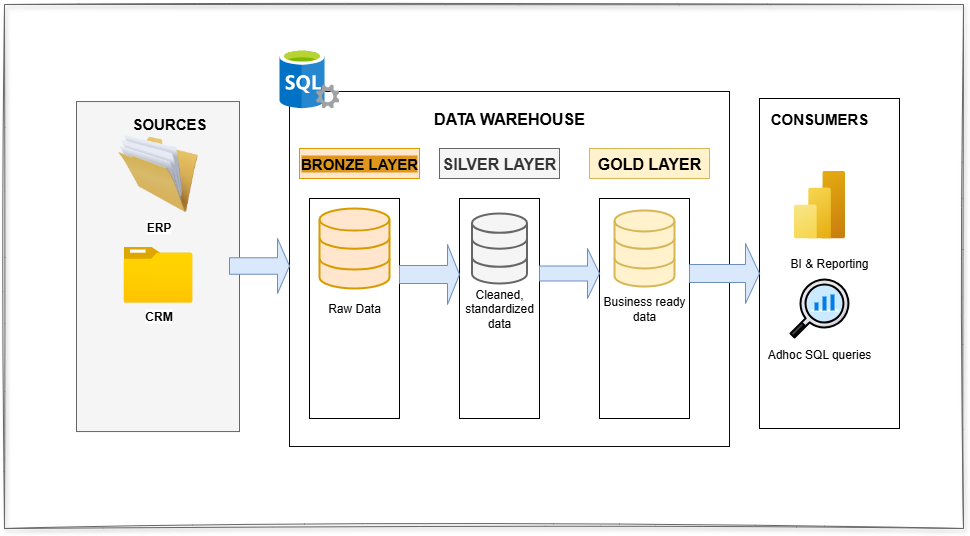

The diagram above was exported from draw.io. Its source (the exported page's mxGraphModel, read from the mxfile embedded in the PNG):
<mxGraphModel dx="1874" dy="1606" grid="0" gridSize="10" guides="1" tooltips="1" connect="1" arrows="1" fold="1" page="1" pageScale="1" pageWidth="850" pageHeight="1100" math="0" shadow="0">
  <root>
    <mxCell id="0" />
    <mxCell id="1" parent="0" />
    <mxCell id="AMJL4_pSMO4xdxHYRk23-1" value="" style="rounded=0;whiteSpace=wrap;html=1;fillColor=#f5f5f5;fontColor=#333333;strokeColor=#666666;" parent="1" vertex="1">
      <mxGeometry x="27" y="73.05" width="163" height="330" as="geometry" />
    </mxCell>
    <mxCell id="AMJL4_pSMO4xdxHYRk23-2" value="&lt;font style=&quot;font-size: 15px;&quot;&gt;&lt;b&gt;SOURCES&lt;/b&gt;&lt;/font&gt;" style="rounded=0;whiteSpace=wrap;html=1;fillColor=none;strokeColor=none;" parent="1" vertex="1">
      <mxGeometry x="50" y="80" width="140" height="30" as="geometry" />
    </mxCell>
    <mxCell id="AMJL4_pSMO4xdxHYRk23-3" value="" style="rounded=0;whiteSpace=wrap;html=1;fillColor=none;strokeColor=light-dark(#0e0d0c, #996500);" parent="1" vertex="1">
      <mxGeometry x="240" y="63" width="440" height="355" as="geometry" />
    </mxCell>
    <mxCell id="AMJL4_pSMO4xdxHYRk23-4" value="BI &amp;amp; Reporting" style="rounded=0;whiteSpace=wrap;html=1;fillColor=none;" parent="1" vertex="1">
      <mxGeometry x="710" y="70" width="140" height="330" as="geometry" />
    </mxCell>
    <mxCell id="AMJL4_pSMO4xdxHYRk23-5" value="&lt;font style=&quot;font-size: 16px;&quot;&gt;&lt;b&gt;DATA WAREHOUSE&lt;/b&gt;&lt;/font&gt;" style="rounded=0;whiteSpace=wrap;html=1;fillColor=none;strokeColor=none;" parent="1" vertex="1">
      <mxGeometry x="350" y="75" width="220" height="30" as="geometry" />
    </mxCell>
    <mxCell id="AMJL4_pSMO4xdxHYRk23-6" value="&lt;font style=&quot;font-size: 15px;&quot;&gt;&lt;b&gt;CONSUMERS&lt;/b&gt;&lt;/font&gt;" style="rounded=0;whiteSpace=wrap;html=1;fillColor=none;strokeColor=none;" parent="1" vertex="1">
      <mxGeometry x="710" y="70" width="120" height="40" as="geometry" />
    </mxCell>
    <mxCell id="AMJL4_pSMO4xdxHYRk23-7" value="&lt;font style=&quot;font-size: 15px;&quot;&gt;&lt;b style=&quot;background-color: light-dark(rgb(222, 151, 27), rgb(237, 237, 237));&quot;&gt;BRONZE LAYER&lt;/b&gt;&lt;/font&gt;" style="rounded=0;whiteSpace=wrap;html=1;fillColor=#ffe6cc;strokeColor=#d79b00;" parent="1" vertex="1">
      <mxGeometry x="250" y="120" width="120" height="30" as="geometry" />
    </mxCell>
    <mxCell id="AMJL4_pSMO4xdxHYRk23-8" value="Raw Data" style="rounded=0;whiteSpace=wrap;html=1;" parent="1" vertex="1">
      <mxGeometry x="260" y="170" width="90" height="220" as="geometry" />
    </mxCell>
    <mxCell id="AMJL4_pSMO4xdxHYRk23-9" value="&lt;font style=&quot;font-size: 16px;&quot;&gt;&lt;b&gt;SILVER LAYER&lt;/b&gt;&lt;/font&gt;" style="rounded=0;whiteSpace=wrap;html=1;fillColor=#f5f5f5;fontColor=#333333;strokeColor=#666666;" parent="1" vertex="1">
      <mxGeometry x="390" y="120" width="120" height="30" as="geometry" />
    </mxCell>
    <mxCell id="AMJL4_pSMO4xdxHYRk23-10" value="Cleaned, standardized data" style="rounded=0;whiteSpace=wrap;html=1;" parent="1" vertex="1">
      <mxGeometry x="410" y="170" width="80" height="220" as="geometry" />
    </mxCell>
    <mxCell id="AMJL4_pSMO4xdxHYRk23-11" value="&lt;font style=&quot;font-size: 16px;&quot;&gt;&lt;b&gt;GOLD LAYER&lt;/b&gt;&lt;/font&gt;" style="rounded=0;whiteSpace=wrap;html=1;fillColor=#fff2cc;strokeColor=#d6b656;" parent="1" vertex="1">
      <mxGeometry x="540" y="120" width="120" height="30" as="geometry" />
    </mxCell>
    <mxCell id="AMJL4_pSMO4xdxHYRk23-12" value="Business ready data" style="rounded=0;whiteSpace=wrap;html=1;" parent="1" vertex="1">
      <mxGeometry x="550" y="170" width="90" height="220" as="geometry" />
    </mxCell>
    <mxCell id="AMJL4_pSMO4xdxHYRk23-14" value="&lt;b&gt;ERP&lt;/b&gt;" style="image;html=1;image=img/lib/clip_art/general/Full_Folder_128x128.png" parent="1" vertex="1">
      <mxGeometry x="68.5" y="105" width="80" height="80" as="geometry" />
    </mxCell>
    <mxCell id="AMJL4_pSMO4xdxHYRk23-16" value="&lt;b&gt;CRM&lt;/b&gt;" style="image;aspect=fixed;html=1;points=[];align=center;fontSize=12;image=img/lib/azure2/general/Folder_Blank.svg;" parent="1" vertex="1">
      <mxGeometry x="74" y="218" width="69" height="56.00000000000001" as="geometry" />
    </mxCell>
    <mxCell id="AMJL4_pSMO4xdxHYRk23-18" value="" style="html=1;verticalLabelPosition=bottom;align=center;labelBackgroundColor=#ffffff;verticalAlign=top;strokeWidth=2;strokeColor=#d79b00;shadow=0;dashed=0;shape=mxgraph.ios7.icons.data;fillColor=#ffe6cc;" parent="1" vertex="1">
      <mxGeometry x="270" y="180" width="70" height="80" as="geometry" />
    </mxCell>
    <mxCell id="AMJL4_pSMO4xdxHYRk23-19" value="" style="html=1;verticalLabelPosition=bottom;align=center;labelBackgroundColor=#ffffff;verticalAlign=top;strokeWidth=2;strokeColor=#666666;shadow=0;dashed=0;shape=mxgraph.ios7.icons.data;fillColor=#f5f5f5;fontColor=#333333;" parent="1" vertex="1">
      <mxGeometry x="422.5" y="185" width="55" height="70" as="geometry" />
    </mxCell>
    <mxCell id="AMJL4_pSMO4xdxHYRk23-20" value="" style="html=1;verticalLabelPosition=bottom;align=center;labelBackgroundColor=#ffffff;verticalAlign=top;strokeWidth=2;strokeColor=#d6b656;shadow=0;dashed=0;shape=mxgraph.ios7.icons.data;fillColor=#fff2cc;" parent="1" vertex="1">
      <mxGeometry x="565" y="181.95" width="60" height="76.1" as="geometry" />
    </mxCell>
    <mxCell id="AMJL4_pSMO4xdxHYRk23-23" value="" style="shape=singleArrow;whiteSpace=wrap;html=1;fillColor=#dae8fc;strokeColor=#6c8ebf;" parent="1" vertex="1">
      <mxGeometry x="180" y="210" width="60" height="55" as="geometry" />
    </mxCell>
    <mxCell id="AMJL4_pSMO4xdxHYRk23-25" value="" style="shape=singleArrow;whiteSpace=wrap;html=1;fillColor=#dae8fc;strokeColor=#6c8ebf;" parent="1" vertex="1">
      <mxGeometry x="350" y="216" width="60" height="60" as="geometry" />
    </mxCell>
    <mxCell id="AMJL4_pSMO4xdxHYRk23-26" value="" style="shape=singleArrow;whiteSpace=wrap;html=1;fillColor=#dae8fc;strokeColor=#6c8ebf;" parent="1" vertex="1">
      <mxGeometry x="490" y="220" width="60" height="50" as="geometry" />
    </mxCell>
    <mxCell id="AMJL4_pSMO4xdxHYRk23-27" value="" style="shape=singleArrow;whiteSpace=wrap;html=1;fillColor=#dae8fc;strokeColor=#6c8ebf;" parent="1" vertex="1">
      <mxGeometry x="640" y="215" width="70" height="60" as="geometry" />
    </mxCell>
    <mxCell id="AMJL4_pSMO4xdxHYRk23-28" value="" style="image;aspect=fixed;html=1;points=[];align=center;fontSize=12;image=img/lib/azure2/analytics/Power_BI_Embedded.svg;" parent="1" vertex="1">
      <mxGeometry x="744.5" y="142" width="51" height="68" as="geometry" />
    </mxCell>
    <mxCell id="AMJL4_pSMO4xdxHYRk23-29" value="" style="shape=image;html=1;verticalAlign=top;verticalLabelPosition=bottom;labelBackgroundColor=#ffffff;imageAspect=0;aspect=fixed;image=https://icons.diagrams.net/icon-cache1/Business_Success-2515/chart-analysis-analytics-data_analytics-pie_1-1096.svg" parent="1" vertex="1">
      <mxGeometry x="738" y="248" width="64" height="64" as="geometry" />
    </mxCell>
    <mxCell id="AMJL4_pSMO4xdxHYRk23-31" value="Adhoc SQL queries" style="whiteSpace=wrap;html=1;verticalAlign=top;labelBackgroundColor=#ffffff;fillColor=none;strokeColor=none;" parent="1" vertex="1">
      <mxGeometry x="710" y="312" width="120" height="28" as="geometry" />
    </mxCell>
    <mxCell id="AMJL4_pSMO4xdxHYRk23-33" value="" style="image;sketch=0;aspect=fixed;html=1;points=[];align=center;fontSize=12;image=img/lib/mscae/SQL_Servers.svg;" parent="1" vertex="1">
      <mxGeometry x="230" y="20" width="60" height="60" as="geometry" />
    </mxCell>
    <mxCell id="HnPo01aMTeumcTuFaOEE-1" value="" style="rounded=0;whiteSpace=wrap;html=1;fillColor=none;fontColor=#333333;strokeColor=#666666;glass=0;shadow=1;sketch=1;curveFitting=1;jiggle=2;" vertex="1" parent="1">
      <mxGeometry x="-45" y="-24" width="959" height="524" as="geometry" />
    </mxCell>
  </root>
</mxGraphModel>